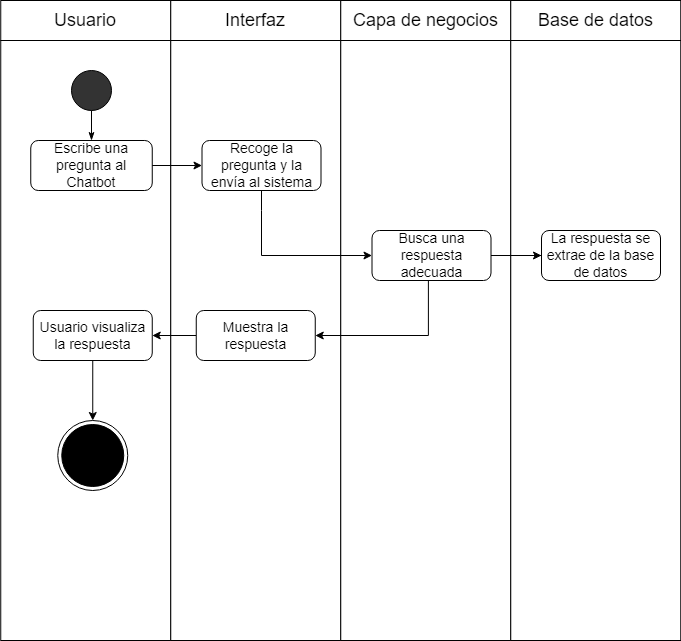

The diagram above was exported from draw.io. Its source (the exported page's mxGraphModel, read from the mxfile embedded in the PNG):
<mxGraphModel dx="1073" dy="621" grid="1" gridSize="10" guides="1" tooltips="1" connect="1" arrows="1" fold="1" page="1" pageScale="1" pageWidth="1100" pageHeight="850" math="0" shadow="0">
  <root>
    <mxCell id="0" />
    <mxCell id="1" parent="0" />
    <mxCell id="66_WrxqZKzrRHVOx23YV-1" value="" style="group" parent="1" vertex="1" connectable="0">
      <mxGeometry x="79.25" y="40" width="680" height="40" as="geometry" />
    </mxCell>
    <mxCell id="66_WrxqZKzrRHVOx23YV-2" value="" style="group" parent="66_WrxqZKzrRHVOx23YV-1" vertex="1" connectable="0">
      <mxGeometry width="170" height="40" as="geometry" />
    </mxCell>
    <mxCell id="66_WrxqZKzrRHVOx23YV-3" value="" style="rounded=0;whiteSpace=wrap;html=1;fontSize=14;fillColor=#FFFFFF;" parent="66_WrxqZKzrRHVOx23YV-2" vertex="1">
      <mxGeometry width="170" height="40" as="geometry" />
    </mxCell>
    <mxCell id="66_WrxqZKzrRHVOx23YV-4" value="&lt;font style=&quot;font-size: 18px;&quot;&gt;Usuario&lt;/font&gt;" style="text;html=1;strokeColor=none;fillColor=none;align=center;verticalAlign=middle;whiteSpace=wrap;rounded=0;" parent="66_WrxqZKzrRHVOx23YV-2" vertex="1">
      <mxGeometry x="55" y="5" width="60" height="30" as="geometry" />
    </mxCell>
    <mxCell id="66_WrxqZKzrRHVOx23YV-5" value="" style="group" parent="66_WrxqZKzrRHVOx23YV-1" vertex="1" connectable="0">
      <mxGeometry x="170" width="170" height="40" as="geometry" />
    </mxCell>
    <mxCell id="66_WrxqZKzrRHVOx23YV-6" value="" style="rounded=0;whiteSpace=wrap;html=1;fontSize=14;fillColor=#FFFFFF;" parent="66_WrxqZKzrRHVOx23YV-5" vertex="1">
      <mxGeometry width="170" height="40" as="geometry" />
    </mxCell>
    <mxCell id="66_WrxqZKzrRHVOx23YV-7" value="&lt;span style=&quot;font-size: 18px;&quot;&gt;Interfaz&lt;/span&gt;" style="text;html=1;strokeColor=none;fillColor=none;align=center;verticalAlign=middle;whiteSpace=wrap;rounded=0;" parent="66_WrxqZKzrRHVOx23YV-5" vertex="1">
      <mxGeometry x="55" y="5" width="60" height="30" as="geometry" />
    </mxCell>
    <mxCell id="66_WrxqZKzrRHVOx23YV-8" value="" style="group" parent="66_WrxqZKzrRHVOx23YV-1" vertex="1" connectable="0">
      <mxGeometry x="340" width="170" height="40" as="geometry" />
    </mxCell>
    <mxCell id="66_WrxqZKzrRHVOx23YV-9" value="" style="rounded=0;whiteSpace=wrap;html=1;fontSize=14;fillColor=#FFFFFF;" parent="66_WrxqZKzrRHVOx23YV-8" vertex="1">
      <mxGeometry width="170" height="40" as="geometry" />
    </mxCell>
    <mxCell id="66_WrxqZKzrRHVOx23YV-10" value="&lt;span style=&quot;font-size: 18px;&quot;&gt;Capa de negocios&lt;/span&gt;" style="text;html=1;strokeColor=none;fillColor=none;align=center;verticalAlign=middle;whiteSpace=wrap;rounded=0;" parent="66_WrxqZKzrRHVOx23YV-8" vertex="1">
      <mxGeometry x="7.5" y="5" width="155" height="30" as="geometry" />
    </mxCell>
    <mxCell id="66_WrxqZKzrRHVOx23YV-11" value="" style="group" parent="66_WrxqZKzrRHVOx23YV-1" vertex="1" connectable="0">
      <mxGeometry x="510" width="170" height="40" as="geometry" />
    </mxCell>
    <mxCell id="66_WrxqZKzrRHVOx23YV-12" value="" style="rounded=0;whiteSpace=wrap;html=1;fontSize=14;fillColor=#FFFFFF;" parent="66_WrxqZKzrRHVOx23YV-11" vertex="1">
      <mxGeometry width="170" height="40" as="geometry" />
    </mxCell>
    <mxCell id="66_WrxqZKzrRHVOx23YV-13" value="&lt;span style=&quot;font-size: 18px;&quot;&gt;Base de datos&lt;/span&gt;" style="text;html=1;strokeColor=none;fillColor=none;align=center;verticalAlign=middle;whiteSpace=wrap;rounded=0;" parent="66_WrxqZKzrRHVOx23YV-11" vertex="1">
      <mxGeometry x="7.5" y="5" width="155" height="30" as="geometry" />
    </mxCell>
    <mxCell id="66_WrxqZKzrRHVOx23YV-14" value="" style="rounded=0;whiteSpace=wrap;html=1;" parent="1" vertex="1">
      <mxGeometry x="79.25" y="80" width="170" height="600" as="geometry" />
    </mxCell>
    <mxCell id="66_WrxqZKzrRHVOx23YV-15" value="" style="rounded=0;whiteSpace=wrap;html=1;" parent="1" vertex="1">
      <mxGeometry x="249.25" y="80" width="170" height="600" as="geometry" />
    </mxCell>
    <mxCell id="66_WrxqZKzrRHVOx23YV-16" value="" style="rounded=0;whiteSpace=wrap;html=1;" parent="1" vertex="1">
      <mxGeometry x="419.25" y="80" width="170" height="600" as="geometry" />
    </mxCell>
    <mxCell id="66_WrxqZKzrRHVOx23YV-17" value="" style="rounded=0;whiteSpace=wrap;html=1;" parent="1" vertex="1">
      <mxGeometry x="589.25" y="80" width="170" height="600" as="geometry" />
    </mxCell>
    <mxCell id="66_WrxqZKzrRHVOx23YV-18" value="" style="ellipse;whiteSpace=wrap;html=1;aspect=fixed;fontSize=18;fillColor=#333333;" parent="1" vertex="1">
      <mxGeometry x="150" y="110" width="40" height="40" as="geometry" />
    </mxCell>
    <mxCell id="66_WrxqZKzrRHVOx23YV-19" value="Escribe una pregunta al Chatbot" style="rounded=1;whiteSpace=wrap;html=1;fontSize=14;" parent="1" vertex="1">
      <mxGeometry x="109.25" y="180" width="121.5" height="50" as="geometry" />
    </mxCell>
    <mxCell id="66_WrxqZKzrRHVOx23YV-20" value="" style="endArrow=none;html=1;rounded=0;fontSize=18;entryX=0.5;entryY=1;entryDx=0;entryDy=0;exitX=0.5;exitY=0;exitDx=0;exitDy=0;startArrow=classicThin;startFill=1;" parent="1" source="66_WrxqZKzrRHVOx23YV-19" target="66_WrxqZKzrRHVOx23YV-18" edge="1">
      <mxGeometry width="50" height="50" relative="1" as="geometry">
        <mxPoint x="365.75" y="440" as="sourcePoint" />
        <mxPoint x="415.75" y="390" as="targetPoint" />
      </mxGeometry>
    </mxCell>
    <mxCell id="66_WrxqZKzrRHVOx23YV-21" value="Recoge la pregunta y la envía al sistema" style="rounded=1;whiteSpace=wrap;html=1;fontSize=14;" parent="1" vertex="1">
      <mxGeometry x="280.5" y="180" width="119" height="50" as="geometry" />
    </mxCell>
    <mxCell id="66_WrxqZKzrRHVOx23YV-22" value="" style="endArrow=classic;html=1;rounded=0;exitX=1;exitY=0.5;exitDx=0;exitDy=0;entryX=0;entryY=0.5;entryDx=0;entryDy=0;" parent="1" source="66_WrxqZKzrRHVOx23YV-19" target="66_WrxqZKzrRHVOx23YV-21" edge="1">
      <mxGeometry width="50" height="50" relative="1" as="geometry">
        <mxPoint x="195.75" y="310" as="sourcePoint" />
        <mxPoint x="245.75" y="260" as="targetPoint" />
      </mxGeometry>
    </mxCell>
    <mxCell id="8GEgr5AElWAasFiXA7iv-1" style="edgeStyle=orthogonalEdgeStyle;rounded=0;orthogonalLoop=1;jettySize=auto;html=1;entryX=1;entryY=0.5;entryDx=0;entryDy=0;" parent="1" source="66_WrxqZKzrRHVOx23YV-23" target="66_WrxqZKzrRHVOx23YV-29" edge="1">
      <mxGeometry relative="1" as="geometry" />
    </mxCell>
    <mxCell id="66_WrxqZKzrRHVOx23YV-23" value="La respuesta se extrae de la base de datos" style="rounded=1;whiteSpace=wrap;html=1;fontSize=14;" parent="1" vertex="1">
      <mxGeometry x="620" y="270" width="119" height="50" as="geometry" />
    </mxCell>
    <mxCell id="66_WrxqZKzrRHVOx23YV-24" value="" style="endArrow=classic;html=1;rounded=0;entryX=0;entryY=0.5;entryDx=0;entryDy=0;exitX=0.5;exitY=1;exitDx=0;exitDy=0;" parent="1" source="66_WrxqZKzrRHVOx23YV-21" target="66_WrxqZKzrRHVOx23YV-25" edge="1">
      <mxGeometry width="50" height="50" relative="1" as="geometry">
        <mxPoint x="195.75" y="310" as="sourcePoint" />
        <mxPoint x="245.75" y="260" as="targetPoint" />
        <Array as="points">
          <mxPoint x="340" y="250" />
          <mxPoint x="340" y="295" />
        </Array>
      </mxGeometry>
    </mxCell>
    <mxCell id="66_WrxqZKzrRHVOx23YV-25" value="Busca una respuesta adecuada" style="rounded=1;whiteSpace=wrap;html=1;fontSize=14;" parent="1" vertex="1">
      <mxGeometry x="450.5" y="270" width="119" height="50" as="geometry" />
    </mxCell>
    <mxCell id="66_WrxqZKzrRHVOx23YV-26" value="" style="endArrow=classic;html=1;rounded=0;exitX=1;exitY=0.5;exitDx=0;exitDy=0;entryX=0;entryY=0.5;entryDx=0;entryDy=0;" parent="1" source="66_WrxqZKzrRHVOx23YV-25" target="66_WrxqZKzrRHVOx23YV-23" edge="1">
      <mxGeometry width="50" height="50" relative="1" as="geometry">
        <mxPoint x="510" y="360" as="sourcePoint" />
        <mxPoint x="729.75" y="360" as="targetPoint" />
      </mxGeometry>
    </mxCell>
    <mxCell id="8GEgr5AElWAasFiXA7iv-3" style="edgeStyle=orthogonalEdgeStyle;rounded=0;orthogonalLoop=1;jettySize=auto;html=1;entryX=0.5;entryY=0;entryDx=0;entryDy=0;" parent="1" source="66_WrxqZKzrRHVOx23YV-27" target="66_WrxqZKzrRHVOx23YV-51" edge="1">
      <mxGeometry relative="1" as="geometry" />
    </mxCell>
    <mxCell id="66_WrxqZKzrRHVOx23YV-27" value="Usuario visualiza la respuesta" style="rounded=1;whiteSpace=wrap;html=1;fontSize=14;" parent="1" vertex="1">
      <mxGeometry x="111.75" y="350" width="119" height="50" as="geometry" />
    </mxCell>
    <mxCell id="8GEgr5AElWAasFiXA7iv-2" style="edgeStyle=orthogonalEdgeStyle;rounded=0;orthogonalLoop=1;jettySize=auto;html=1;entryX=1;entryY=0.5;entryDx=0;entryDy=0;" parent="1" source="66_WrxqZKzrRHVOx23YV-29" target="66_WrxqZKzrRHVOx23YV-27" edge="1">
      <mxGeometry relative="1" as="geometry" />
    </mxCell>
    <mxCell id="66_WrxqZKzrRHVOx23YV-29" value="Muestra la respuesta" style="rounded=1;whiteSpace=wrap;html=1;fontSize=14;" parent="1" vertex="1">
      <mxGeometry x="274.75" y="350" width="119" height="50" as="geometry" />
    </mxCell>
    <mxCell id="66_WrxqZKzrRHVOx23YV-51" value="" style="ellipse;html=1;shape=endState;fillColor=#000000;strokeColor=#000000;" parent="1" vertex="1">
      <mxGeometry x="136.25" y="460" width="70" height="70" as="geometry" />
    </mxCell>
  </root>
</mxGraphModel>